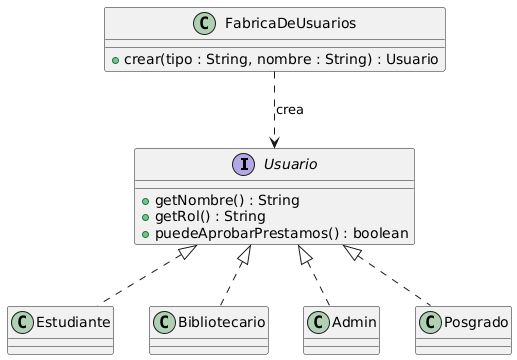

The diagram above was rendered by PlantUML. Its source (embedded in the PNG):
@startuml
interface Usuario {
  + getNombre() : String
  + getRol() : String
  + puedeAprobarPrestamos() : boolean
}

class Estudiante implements Usuario
class Bibliotecario implements Usuario
class Admin implements Usuario
class Posgrado implements Usuario

class FabricaDeUsuarios {
  + crear(tipo : String, nombre : String) : Usuario
}

FabricaDeUsuarios ..> Usuario : crea
@enduml